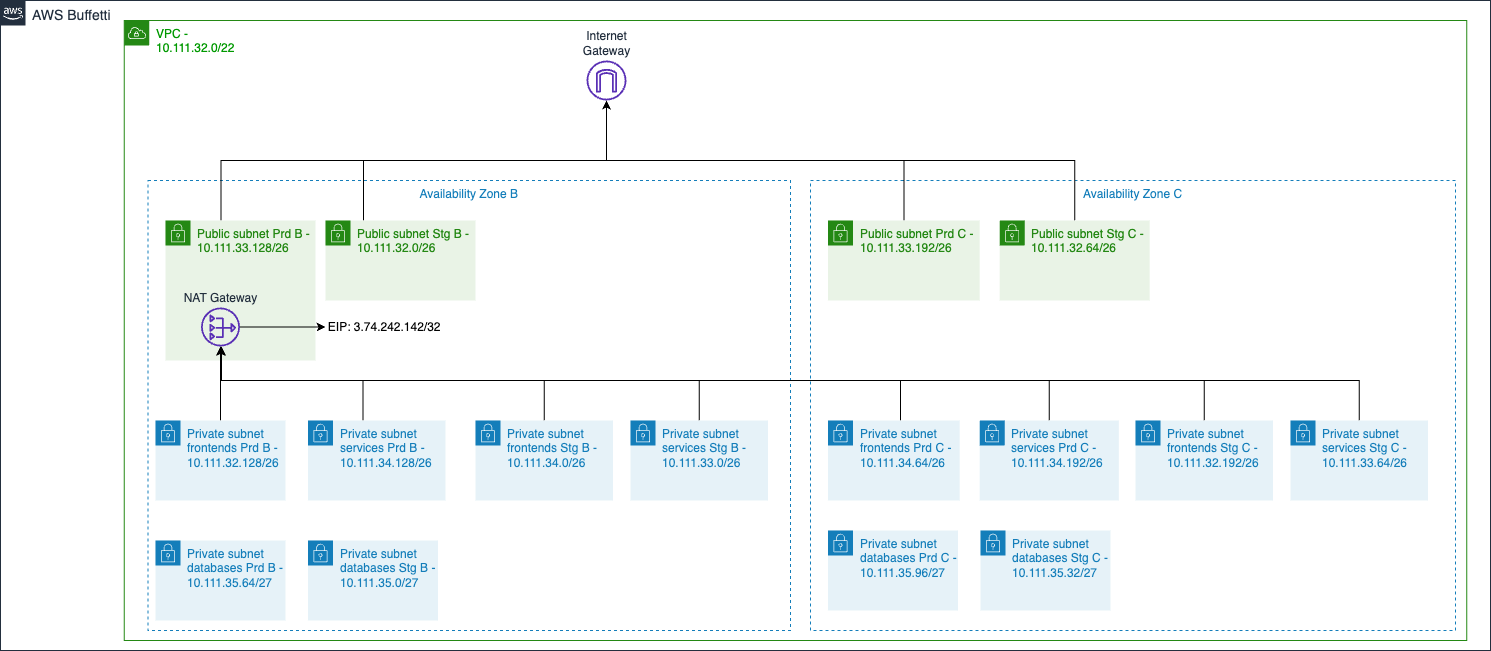

The diagram above was exported from draw.io. Its source (the exported page's mxGraphModel, read from the mxfile embedded in the PNG):
<mxGraphModel dx="5470" dy="1622" grid="1" gridSize="10" guides="1" tooltips="1" connect="1" arrows="1" fold="1" page="1" pageScale="1" pageWidth="1169" pageHeight="827" math="0" shadow="0">
  <root>
    <mxCell id="0" />
    <mxCell id="1" parent="0" />
    <mxCell id="2" value="&lt;font style=&quot;font-size: 14px&quot;&gt;AWS Buffetti&amp;nbsp;&lt;/font&gt;" style="points=[[0,0],[0.25,0],[0.5,0],[0.75,0],[1,0],[1,0.25],[1,0.5],[1,0.75],[1,1],[0.75,1],[0.5,1],[0.25,1],[0,1],[0,0.75],[0,0.5],[0,0.25]];outlineConnect=0;gradientColor=none;html=1;whiteSpace=wrap;fontSize=12;fontStyle=0;shape=mxgraph.aws4.group;grIcon=mxgraph.aws4.group_aws_cloud_alt;strokeColor=#232F3E;fillColor=none;verticalAlign=top;align=left;spacingLeft=30;fontColor=#232F3E;dashed=0;" parent="1" vertex="1">
      <mxGeometry x="-3590" y="-760" width="1490" height="650" as="geometry" />
    </mxCell>
    <mxCell id="3" value="&lt;font color=&quot;#009900&quot;&gt;VPC -&lt;br&gt;10.111.32.0/22&lt;br&gt;&lt;/font&gt;" style="points=[[0,0],[0.25,0],[0.5,0],[0.75,0],[1,0],[1,0.25],[1,0.5],[1,0.75],[1,1],[0.75,1],[0.5,1],[0.25,1],[0,1],[0,0.75],[0,0.5],[0,0.25]];outlineConnect=0;gradientColor=none;html=1;whiteSpace=wrap;fontSize=12;fontStyle=0;shape=mxgraph.aws4.group;grIcon=mxgraph.aws4.group_vpc;strokeColor=#248814;fillColor=none;verticalAlign=top;align=left;spacingLeft=30;fontColor=#AAB7B8;dashed=0;" parent="1" vertex="1">
      <mxGeometry x="-3466.25" y="-740" width="1342.5" height="620" as="geometry" />
    </mxCell>
    <mxCell id="4" value="Availability Zone B" style="fillColor=none;strokeColor=#147EBA;dashed=1;verticalAlign=top;fontStyle=0;fontColor=#147EBA;" parent="1" vertex="1">
      <mxGeometry x="-3442.5" y="-580" width="642.5" height="450" as="geometry" />
    </mxCell>
    <mxCell id="5" value="Internet &lt;br&gt;Gateway" style="outlineConnect=0;fontColor=#232F3E;gradientColor=none;fillColor=#5A30B5;strokeColor=none;dashed=0;verticalLabelPosition=top;verticalAlign=bottom;align=center;html=1;fontSize=12;fontStyle=0;aspect=fixed;pointerEvents=1;shape=mxgraph.aws4.internet_gateway;labelPosition=center;" parent="1" vertex="1">
      <mxGeometry x="-3004" y="-700" width="40" height="40" as="geometry" />
    </mxCell>
    <mxCell id="6" style="edgeStyle=orthogonalEdgeStyle;rounded=0;orthogonalLoop=1;jettySize=auto;html=1;" parent="1" source="7" target="33" edge="1">
      <mxGeometry relative="1" as="geometry" />
    </mxCell>
    <mxCell id="7" value="Private subnet frontends Prd B -&lt;br&gt;10.111.32.128/26" style="points=[[0,0],[0.25,0],[0.5,0],[0.75,0],[1,0],[1,0.25],[1,0.5],[1,0.75],[1,1],[0.75,1],[0.5,1],[0.25,1],[0,1],[0,0.75],[0,0.5],[0,0.25]];outlineConnect=0;gradientColor=none;html=1;whiteSpace=wrap;fontSize=12;fontStyle=0;shape=mxgraph.aws4.group;grIcon=mxgraph.aws4.group_security_group;grStroke=0;strokeColor=#147EBA;fillColor=#E6F2F8;verticalAlign=top;align=left;spacingLeft=30;fontColor=#147EBA;dashed=0;" parent="1" vertex="1">
      <mxGeometry x="-3435" y="-340" width="130" height="80" as="geometry" />
    </mxCell>
    <mxCell id="8" style="edgeStyle=orthogonalEdgeStyle;rounded=0;orthogonalLoop=1;jettySize=auto;html=1;" parent="1" source="9" target="5" edge="1">
      <mxGeometry relative="1" as="geometry">
        <Array as="points">
          <mxPoint x="-3369.5" y="-600" />
        </Array>
      </mxGeometry>
    </mxCell>
    <mxCell id="9" value="Public subnet Prd B -&lt;br&gt;10.111.33.128/26" style="points=[[0,0],[0.25,0],[0.5,0],[0.75,0],[1,0],[1,0.25],[1,0.5],[1,0.75],[1,1],[0.75,1],[0.5,1],[0.25,1],[0,1],[0,0.75],[0,0.5],[0,0.25]];outlineConnect=0;gradientColor=none;html=1;whiteSpace=wrap;fontSize=12;fontStyle=0;shape=mxgraph.aws4.group;grIcon=mxgraph.aws4.group_security_group;grStroke=0;strokeColor=#248814;fillColor=#E9F3E6;verticalAlign=top;align=left;spacingLeft=30;fontColor=#248814;dashed=0;" parent="1" vertex="1">
      <mxGeometry x="-3425" y="-540" width="150" height="140" as="geometry" />
    </mxCell>
    <mxCell id="10" style="edgeStyle=orthogonalEdgeStyle;rounded=0;orthogonalLoop=1;jettySize=auto;html=1;" parent="1" source="11" target="33" edge="1">
      <mxGeometry relative="1" as="geometry">
        <Array as="points">
          <mxPoint x="-3227.5" y="-380" />
          <mxPoint x="-3369.5" y="-380" />
        </Array>
      </mxGeometry>
    </mxCell>
    <mxCell id="11" value="&lt;div&gt;Private subnet services Prd B -&lt;/div&gt;&lt;div&gt;10.111.34.128/26&lt;/div&gt;" style="points=[[0,0],[0.25,0],[0.5,0],[0.75,0],[1,0],[1,0.25],[1,0.5],[1,0.75],[1,1],[0.75,1],[0.5,1],[0.25,1],[0,1],[0,0.75],[0,0.5],[0,0.25]];outlineConnect=0;gradientColor=none;html=1;whiteSpace=wrap;fontSize=12;fontStyle=0;shape=mxgraph.aws4.group;grIcon=mxgraph.aws4.group_security_group;grStroke=0;strokeColor=#147EBA;fillColor=#E6F2F8;verticalAlign=top;align=left;spacingLeft=30;fontColor=#147EBA;dashed=0;" parent="1" vertex="1">
      <mxGeometry x="-3282.5" y="-340" width="137.5" height="80" as="geometry" />
    </mxCell>
    <mxCell id="12" style="edgeStyle=orthogonalEdgeStyle;rounded=0;orthogonalLoop=1;jettySize=auto;html=1;" parent="1" source="13" target="5" edge="1">
      <mxGeometry relative="1" as="geometry">
        <Array as="points">
          <mxPoint x="-3227" y="-600" />
          <mxPoint x="-2984" y="-600" />
        </Array>
      </mxGeometry>
    </mxCell>
    <mxCell id="13" value="Public subnet Stg B -&lt;br&gt;&lt;div&gt;&lt;span style=&quot;background-color: initial;&quot;&gt;10.111.32.0/26&lt;/span&gt;&amp;nbsp;&lt;/div&gt;" style="points=[[0,0],[0.25,0],[0.5,0],[0.75,0],[1,0],[1,0.25],[1,0.5],[1,0.75],[1,1],[0.75,1],[0.5,1],[0.25,1],[0,1],[0,0.75],[0,0.5],[0,0.25]];outlineConnect=0;gradientColor=none;html=1;whiteSpace=wrap;fontSize=12;fontStyle=0;shape=mxgraph.aws4.group;grIcon=mxgraph.aws4.group_security_group;grStroke=0;strokeColor=#248814;fillColor=#E9F3E6;verticalAlign=top;align=left;spacingLeft=30;fontColor=#248814;dashed=0;" parent="1" vertex="1">
      <mxGeometry x="-3265" y="-540" width="150" height="80" as="geometry" />
    </mxCell>
    <mxCell id="14" value="Availability Zone C" style="fillColor=none;strokeColor=#147EBA;dashed=1;verticalAlign=top;fontStyle=0;fontColor=#147EBA;" parent="1" vertex="1">
      <mxGeometry x="-2780" y="-580" width="645" height="450" as="geometry" />
    </mxCell>
    <mxCell id="15" style="edgeStyle=orthogonalEdgeStyle;rounded=0;orthogonalLoop=1;jettySize=auto;html=1;" parent="1" source="16" target="33" edge="1">
      <mxGeometry relative="1" as="geometry">
        <Array as="points">
          <mxPoint x="-2690" y="-380" />
          <mxPoint x="-3369" y="-380" />
        </Array>
      </mxGeometry>
    </mxCell>
    <mxCell id="16" value="Private subnet frontends Prd C -&lt;br&gt;10.111.34.64/26" style="points=[[0,0],[0.25,0],[0.5,0],[0.75,0],[1,0],[1,0.25],[1,0.5],[1,0.75],[1,1],[0.75,1],[0.5,1],[0.25,1],[0,1],[0,0.75],[0,0.5],[0,0.25]];outlineConnect=0;gradientColor=none;html=1;whiteSpace=wrap;fontSize=12;fontStyle=0;shape=mxgraph.aws4.group;grIcon=mxgraph.aws4.group_security_group;grStroke=0;strokeColor=#147EBA;fillColor=#E6F2F8;verticalAlign=top;align=left;spacingLeft=30;fontColor=#147EBA;dashed=0;" parent="1" vertex="1">
      <mxGeometry x="-2762.5" y="-340" width="131.66" height="80" as="geometry" />
    </mxCell>
    <mxCell id="17" style="edgeStyle=orthogonalEdgeStyle;rounded=0;orthogonalLoop=1;jettySize=auto;html=1;" parent="1" source="18" target="5" edge="1">
      <mxGeometry relative="1" as="geometry">
        <Array as="points">
          <mxPoint x="-2687" y="-600" />
          <mxPoint x="-2984" y="-600" />
        </Array>
      </mxGeometry>
    </mxCell>
    <mxCell id="18" value="Public subnet Prd C -&amp;nbsp;&lt;br&gt;10.111.33.192/26" style="points=[[0,0],[0.25,0],[0.5,0],[0.75,0],[1,0],[1,0.25],[1,0.5],[1,0.75],[1,1],[0.75,1],[0.5,1],[0.25,1],[0,1],[0,0.75],[0,0.5],[0,0.25]];outlineConnect=0;gradientColor=none;html=1;whiteSpace=wrap;fontSize=12;fontStyle=0;shape=mxgraph.aws4.group;grIcon=mxgraph.aws4.group_security_group;grStroke=0;strokeColor=#248814;fillColor=#E9F3E6;verticalAlign=top;align=left;spacingLeft=30;fontColor=#248814;dashed=0;" parent="1" vertex="1">
      <mxGeometry x="-2762.5" y="-540" width="151.66" height="80" as="geometry" />
    </mxCell>
    <mxCell id="19" style="edgeStyle=orthogonalEdgeStyle;rounded=0;orthogonalLoop=1;jettySize=auto;html=1;" parent="1" source="20" target="33" edge="1">
      <mxGeometry relative="1" as="geometry">
        <Array as="points">
          <mxPoint x="-2541" y="-380" />
          <mxPoint x="-3369" y="-380" />
        </Array>
      </mxGeometry>
    </mxCell>
    <mxCell id="20" value="Private subnet services Prd C -&lt;br&gt;10.111.34.192/26" style="points=[[0,0],[0.25,0],[0.5,0],[0.75,0],[1,0],[1,0.25],[1,0.5],[1,0.75],[1,1],[0.75,1],[0.5,1],[0.25,1],[0,1],[0,0.75],[0,0.5],[0,0.25]];outlineConnect=0;gradientColor=none;html=1;whiteSpace=wrap;fontSize=12;fontStyle=0;shape=mxgraph.aws4.group;grIcon=mxgraph.aws4.group_security_group;grStroke=0;strokeColor=#147EBA;fillColor=#E6F2F8;verticalAlign=top;align=left;spacingLeft=30;fontColor=#147EBA;dashed=0;" parent="1" vertex="1">
      <mxGeometry x="-2610.84" y="-340" width="139.16" height="80" as="geometry" />
    </mxCell>
    <mxCell id="21" style="edgeStyle=orthogonalEdgeStyle;rounded=0;orthogonalLoop=1;jettySize=auto;html=1;" parent="1" source="22" target="5" edge="1">
      <mxGeometry relative="1" as="geometry">
        <Array as="points">
          <mxPoint x="-2516" y="-600" />
          <mxPoint x="-2984" y="-600" />
        </Array>
      </mxGeometry>
    </mxCell>
    <mxCell id="22" value="Public subnet Stg C -&lt;div&gt;10.111.32.64/26&lt;br&gt;&lt;/div&gt;" style="points=[[0,0],[0.25,0],[0.5,0],[0.75,0],[1,0],[1,0.25],[1,0.5],[1,0.75],[1,1],[0.75,1],[0.5,1],[0.25,1],[0,1],[0,0.75],[0,0.5],[0,0.25]];outlineConnect=0;gradientColor=none;html=1;whiteSpace=wrap;fontSize=12;fontStyle=0;shape=mxgraph.aws4.group;grIcon=mxgraph.aws4.group_security_group;grStroke=0;strokeColor=#248814;fillColor=#E9F3E6;verticalAlign=top;align=left;spacingLeft=30;fontColor=#248814;dashed=0;" parent="1" vertex="1">
      <mxGeometry x="-2590.84" y="-540" width="150" height="80" as="geometry" />
    </mxCell>
    <mxCell id="32" style="edgeStyle=orthogonalEdgeStyle;rounded=0;orthogonalLoop=1;jettySize=auto;html=1;" parent="1" source="33" target="34" edge="1">
      <mxGeometry relative="1" as="geometry">
        <mxPoint x="-3290" y="-433" as="targetPoint" />
      </mxGeometry>
    </mxCell>
    <mxCell id="33" value="NAT Gateway" style="outlineConnect=0;fontColor=#232F3E;gradientColor=none;fillColor=#5A30B5;strokeColor=none;dashed=0;verticalLabelPosition=top;verticalAlign=bottom;align=center;html=1;fontSize=12;fontStyle=0;aspect=fixed;pointerEvents=1;shape=mxgraph.aws4.nat_gateway;labelPosition=center;" parent="1" vertex="1">
      <mxGeometry x="-3389.5" y="-453" width="39" height="39" as="geometry" />
    </mxCell>
    <mxCell id="34" value="&amp;nbsp;EIP:&amp;nbsp;3.74.242.142/32" style="text;html=1;strokeColor=none;fillColor=none;align=center;verticalAlign=middle;whiteSpace=wrap;rounded=0;" parent="1" vertex="1">
      <mxGeometry x="-3265" y="-443.5" width="115" height="20" as="geometry" />
    </mxCell>
    <mxCell id="40" style="edgeStyle=orthogonalEdgeStyle;rounded=0;orthogonalLoop=1;jettySize=auto;html=1;" parent="1" source="36" target="33" edge="1">
      <mxGeometry relative="1" as="geometry">
        <Array as="points">
          <mxPoint x="-3046" y="-380" />
          <mxPoint x="-3370" y="-380" />
        </Array>
      </mxGeometry>
    </mxCell>
    <mxCell id="36" value="Private subnet frontends Stg B -&lt;br&gt;10.111.34.0/26" style="points=[[0,0],[0.25,0],[0.5,0],[0.75,0],[1,0],[1,0.25],[1,0.5],[1,0.75],[1,1],[0.75,1],[0.5,1],[0.25,1],[0,1],[0,0.75],[0,0.5],[0,0.25]];outlineConnect=0;gradientColor=none;html=1;whiteSpace=wrap;fontSize=12;fontStyle=0;shape=mxgraph.aws4.group;grIcon=mxgraph.aws4.group_security_group;grStroke=0;strokeColor=#147EBA;fillColor=#E6F2F8;verticalAlign=top;align=left;spacingLeft=30;fontColor=#147EBA;dashed=0;" parent="1" vertex="1">
      <mxGeometry x="-3115" y="-340" width="137.5" height="80" as="geometry" />
    </mxCell>
    <mxCell id="42" style="edgeStyle=orthogonalEdgeStyle;rounded=0;orthogonalLoop=1;jettySize=auto;html=1;" parent="1" source="37" target="33" edge="1">
      <mxGeometry relative="1" as="geometry">
        <Array as="points">
          <mxPoint x="-2386" y="-380" />
          <mxPoint x="-3370" y="-380" />
        </Array>
      </mxGeometry>
    </mxCell>
    <mxCell id="37" value="Private subnet frontends Stg C -&lt;br&gt;10.111.32.192/26" style="points=[[0,0],[0.25,0],[0.5,0],[0.75,0],[1,0],[1,0.25],[1,0.5],[1,0.75],[1,1],[0.75,1],[0.5,1],[0.25,1],[0,1],[0,0.75],[0,0.5],[0,0.25]];outlineConnect=0;gradientColor=none;html=1;whiteSpace=wrap;fontSize=12;fontStyle=0;shape=mxgraph.aws4.group;grIcon=mxgraph.aws4.group_security_group;grStroke=0;strokeColor=#147EBA;fillColor=#E6F2F8;verticalAlign=top;align=left;spacingLeft=30;fontColor=#147EBA;dashed=0;" parent="1" vertex="1">
      <mxGeometry x="-2455" y="-340" width="137.5" height="80" as="geometry" />
    </mxCell>
    <mxCell id="41" style="edgeStyle=orthogonalEdgeStyle;rounded=0;orthogonalLoop=1;jettySize=auto;html=1;" parent="1" source="38" target="33" edge="1">
      <mxGeometry relative="1" as="geometry">
        <Array as="points">
          <mxPoint x="-2891" y="-380" />
          <mxPoint x="-3370" y="-380" />
        </Array>
      </mxGeometry>
    </mxCell>
    <mxCell id="38" value="Private subnet services Stg B -&lt;br&gt;10.111.33.0/26" style="points=[[0,0],[0.25,0],[0.5,0],[0.75,0],[1,0],[1,0.25],[1,0.5],[1,0.75],[1,1],[0.75,1],[0.5,1],[0.25,1],[0,1],[0,0.75],[0,0.5],[0,0.25]];outlineConnect=0;gradientColor=none;html=1;whiteSpace=wrap;fontSize=12;fontStyle=0;shape=mxgraph.aws4.group;grIcon=mxgraph.aws4.group_security_group;grStroke=0;strokeColor=#147EBA;fillColor=#E6F2F8;verticalAlign=top;align=left;spacingLeft=30;fontColor=#147EBA;dashed=0;" parent="1" vertex="1">
      <mxGeometry x="-2960" y="-340" width="137.5" height="80" as="geometry" />
    </mxCell>
    <mxCell id="43" style="edgeStyle=orthogonalEdgeStyle;rounded=0;orthogonalLoop=1;jettySize=auto;html=1;" parent="1" source="39" target="33" edge="1">
      <mxGeometry relative="1" as="geometry">
        <Array as="points">
          <mxPoint x="-2231" y="-380" />
          <mxPoint x="-3370" y="-380" />
        </Array>
      </mxGeometry>
    </mxCell>
    <mxCell id="39" value="Private subnet services Stg C -&lt;br&gt;10.111.33.64/26" style="points=[[0,0],[0.25,0],[0.5,0],[0.75,0],[1,0],[1,0.25],[1,0.5],[1,0.75],[1,1],[0.75,1],[0.5,1],[0.25,1],[0,1],[0,0.75],[0,0.5],[0,0.25]];outlineConnect=0;gradientColor=none;html=1;whiteSpace=wrap;fontSize=12;fontStyle=0;shape=mxgraph.aws4.group;grIcon=mxgraph.aws4.group_security_group;grStroke=0;strokeColor=#147EBA;fillColor=#E6F2F8;verticalAlign=top;align=left;spacingLeft=30;fontColor=#147EBA;dashed=0;" parent="1" vertex="1">
      <mxGeometry x="-2300" y="-340" width="137.5" height="80" as="geometry" />
    </mxCell>
    <mxCell id="44" value="Private subnet databases Prd B -&lt;br&gt;10.111.35.64/27" style="points=[[0,0],[0.25,0],[0.5,0],[0.75,0],[1,0],[1,0.25],[1,0.5],[1,0.75],[1,1],[0.75,1],[0.5,1],[0.25,1],[0,1],[0,0.75],[0,0.5],[0,0.25]];outlineConnect=0;gradientColor=none;html=1;whiteSpace=wrap;fontSize=12;fontStyle=0;shape=mxgraph.aws4.group;grIcon=mxgraph.aws4.group_security_group;grStroke=0;strokeColor=#147EBA;fillColor=#E6F2F8;verticalAlign=top;align=left;spacingLeft=30;fontColor=#147EBA;dashed=0;" parent="1" vertex="1">
      <mxGeometry x="-3435" y="-220" width="130" height="80" as="geometry" />
    </mxCell>
    <mxCell id="45" value="Private subnet databases Stg B -&lt;br&gt;10.111.35.0/27" style="points=[[0,0],[0.25,0],[0.5,0],[0.75,0],[1,0],[1,0.25],[1,0.5],[1,0.75],[1,1],[0.75,1],[0.5,1],[0.25,1],[0,1],[0,0.75],[0,0.5],[0,0.25]];outlineConnect=0;gradientColor=none;html=1;whiteSpace=wrap;fontSize=12;fontStyle=0;shape=mxgraph.aws4.group;grIcon=mxgraph.aws4.group_security_group;grStroke=0;strokeColor=#147EBA;fillColor=#E6F2F8;verticalAlign=top;align=left;spacingLeft=30;fontColor=#147EBA;dashed=0;" parent="1" vertex="1">
      <mxGeometry x="-3282.5" y="-220" width="130" height="80" as="geometry" />
    </mxCell>
    <mxCell id="46" value="Private subnet databases Prd C -&lt;br&gt;10.111.35.96/27" style="points=[[0,0],[0.25,0],[0.5,0],[0.75,0],[1,0],[1,0.25],[1,0.5],[1,0.75],[1,1],[0.75,1],[0.5,1],[0.25,1],[0,1],[0,0.75],[0,0.5],[0,0.25]];outlineConnect=0;gradientColor=none;html=1;whiteSpace=wrap;fontSize=12;fontStyle=0;shape=mxgraph.aws4.group;grIcon=mxgraph.aws4.group_security_group;grStroke=0;strokeColor=#147EBA;fillColor=#E6F2F8;verticalAlign=top;align=left;spacingLeft=30;fontColor=#147EBA;dashed=0;" parent="1" vertex="1">
      <mxGeometry x="-2762.5" y="-230" width="130" height="80" as="geometry" />
    </mxCell>
    <mxCell id="47" value="Private subnet databases Stg C -&lt;br&gt;10.111.35.32/27" style="points=[[0,0],[0.25,0],[0.5,0],[0.75,0],[1,0],[1,0.25],[1,0.5],[1,0.75],[1,1],[0.75,1],[0.5,1],[0.25,1],[0,1],[0,0.75],[0,0.5],[0,0.25]];outlineConnect=0;gradientColor=none;html=1;whiteSpace=wrap;fontSize=12;fontStyle=0;shape=mxgraph.aws4.group;grIcon=mxgraph.aws4.group_security_group;grStroke=0;strokeColor=#147EBA;fillColor=#E6F2F8;verticalAlign=top;align=left;spacingLeft=30;fontColor=#147EBA;dashed=0;" parent="1" vertex="1">
      <mxGeometry x="-2610" y="-230" width="130" height="80" as="geometry" />
    </mxCell>
  </root>
</mxGraphModel>